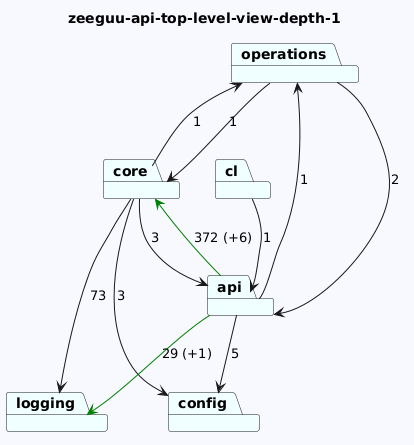

The diagram above was rendered by PlantUML. Its source (embedded in the PNG):
@startuml
skinparam backgroundColor GhostWhite
title zeeguu-api-top-level-view-depth-1
package "operations" #Azure
package "core" #Azure
package "cl" #Azure
package "logging" #Azure
package "api" #Azure
package "config" #Azure
"operations"-->"api"  : 2
"operations"-->"core"  : 1
"core"-->"logging"  : 73
"core"-->"config"  : 3
"core"-->"api"  : 3
"core"-->"operations"  : 1
"cl"-->"api"  : 1

"api"-->"logging" #Green : 29 (+1)
"api"-->"config"  : 5
"api"-->"core" #Green : 372 (+6)
"api"-->"operations"  : 1
@enduml